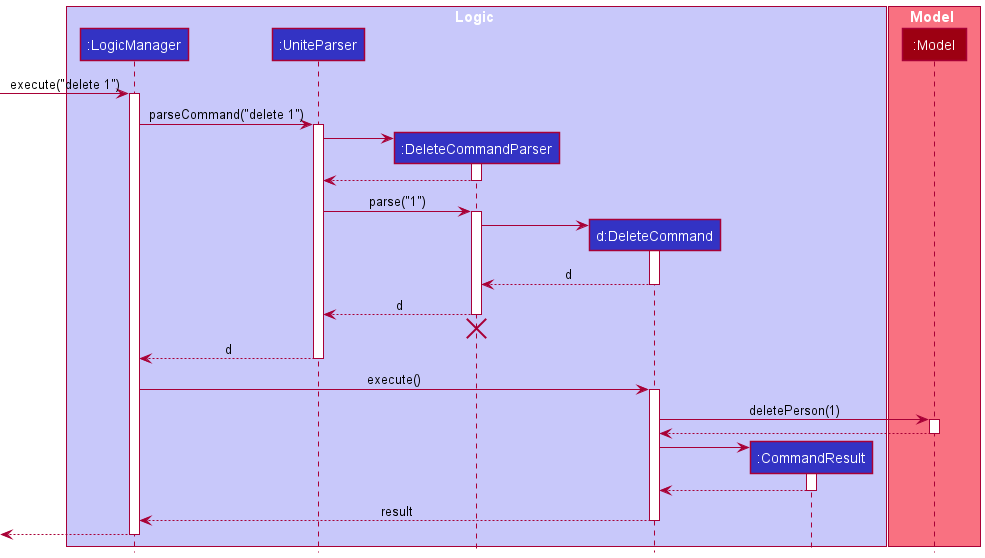

The diagram above was rendered by PlantUML. Its source (embedded in the PNG):
@startuml
!include style.puml

box Logic LOGIC_COLOR_T1
participant ":LogicManager" as LogicManager LOGIC_COLOR
participant ":UniteParser" as UniteParser LOGIC_COLOR
participant ":DeleteCommandParser" as DeleteCommandParser LOGIC_COLOR
participant "d:DeleteCommand" as DeleteCommand LOGIC_COLOR
participant ":CommandResult" as CommandResult LOGIC_COLOR
end box

box Model MODEL_COLOR_T1
participant ":Model" as Model MODEL_COLOR
end box

[-> LogicManager : execute("delete 1")
activate LogicManager

LogicManager -> UniteParser : parseCommand("delete 1")
activate UniteParser

create DeleteCommandParser
UniteParser -> DeleteCommandParser
activate DeleteCommandParser

DeleteCommandParser --> UniteParser
deactivate DeleteCommandParser

UniteParser -> DeleteCommandParser : parse("1")
activate DeleteCommandParser

create DeleteCommand
DeleteCommandParser -> DeleteCommand
activate DeleteCommand

DeleteCommand --> DeleteCommandParser : d
deactivate DeleteCommand

DeleteCommandParser --> UniteParser : d
deactivate DeleteCommandParser
'Hidden arrow to position the destroy marker below the end of the activation bar.
DeleteCommandParser -[hidden]-> UniteParser
destroy DeleteCommandParser

UniteParser --> LogicManager : d
deactivate UniteParser

LogicManager -> DeleteCommand : execute()
activate DeleteCommand

DeleteCommand -> Model : deletePerson(1)
activate Model

Model --> DeleteCommand
deactivate Model

create CommandResult
DeleteCommand -> CommandResult
activate CommandResult

CommandResult --> DeleteCommand
deactivate CommandResult

DeleteCommand --> LogicManager : result
deactivate DeleteCommand

[<--LogicManager
deactivate LogicManager
@enduml